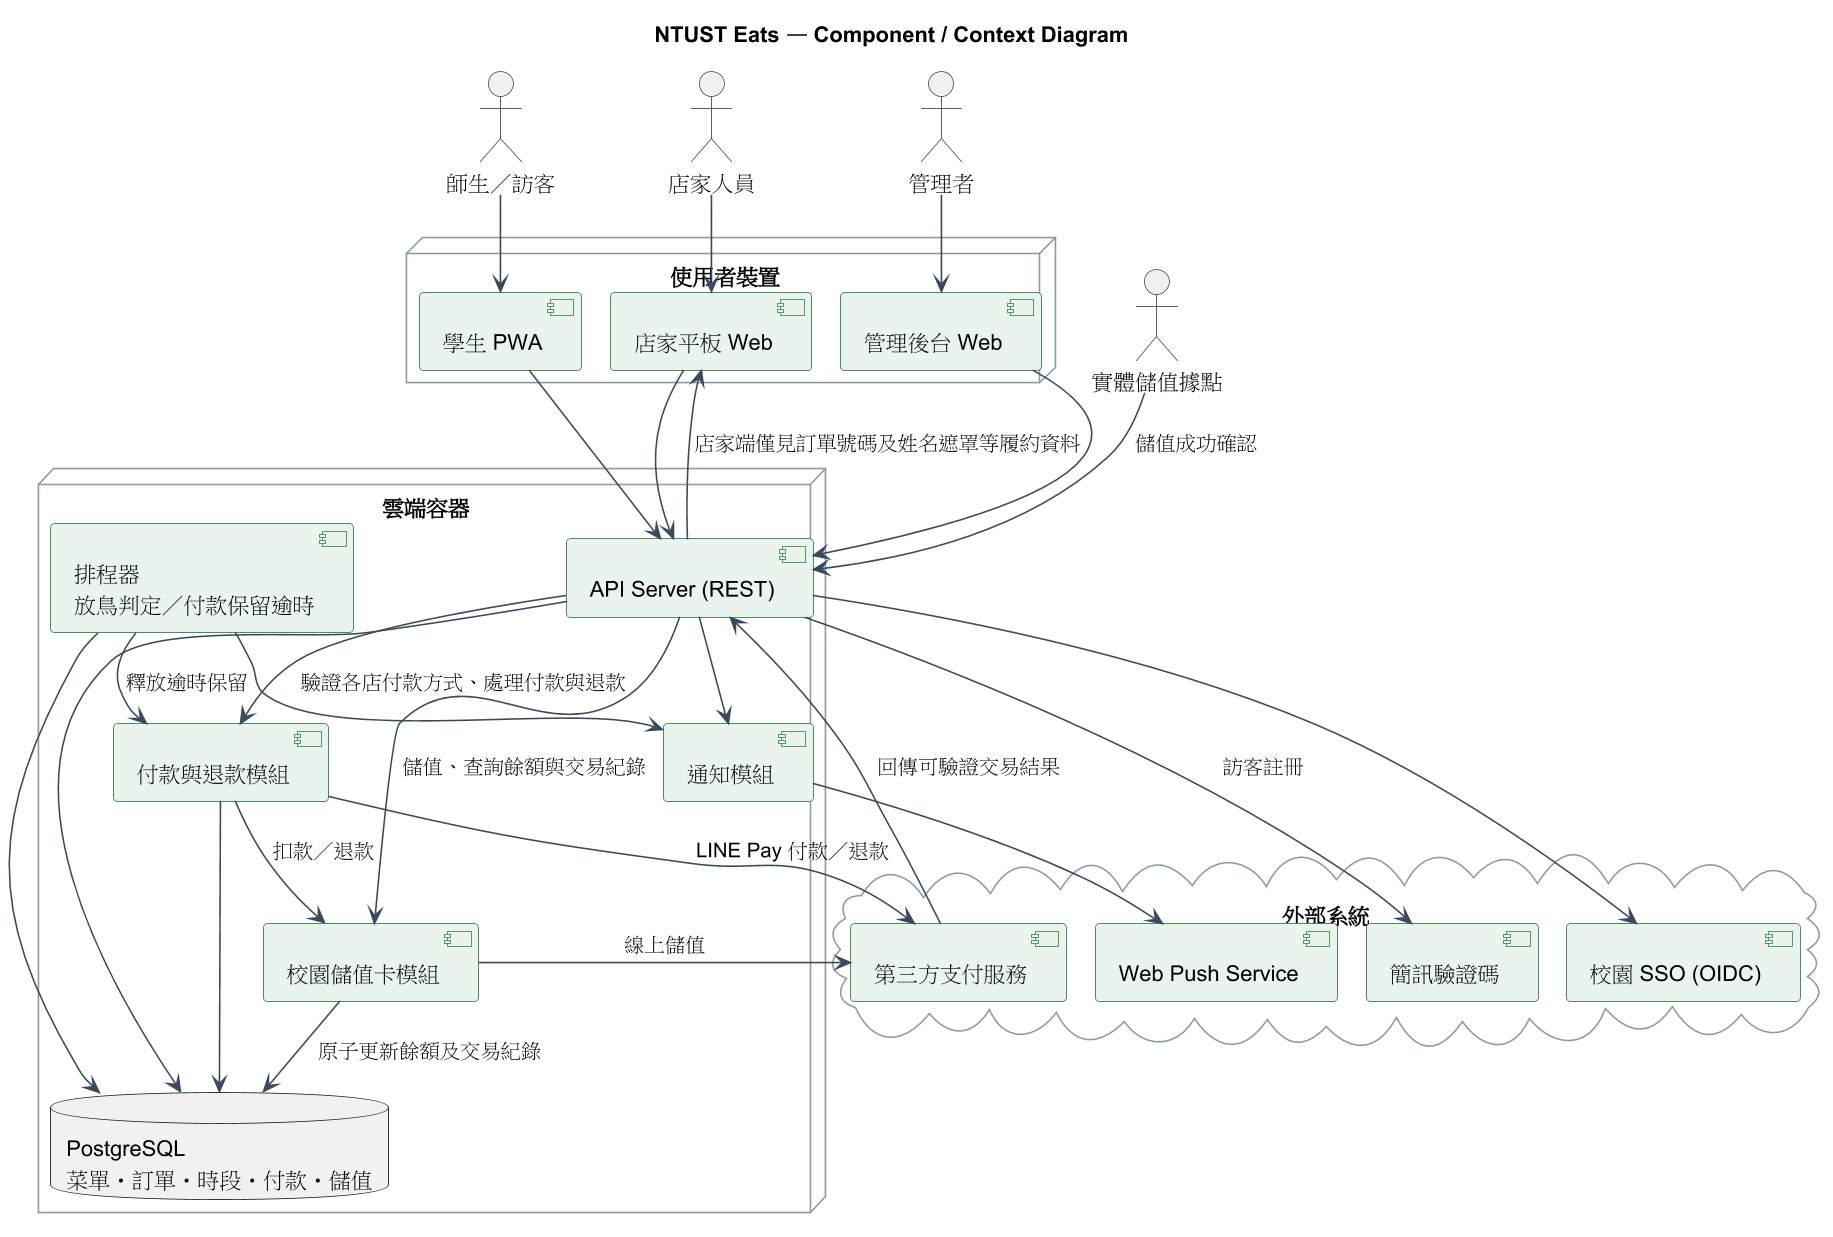

The diagram above was rendered by PlantUML. Its source (embedded in the PNG):
@startuml
!include _style.iuml
!pragma layout smetana
title NTUST Eats — Component / Context Diagram
actor "師生／訪客" as U
actor "店家人員" as SV
actor "管理者" as AD
node "使用者裝置" {
  [學生 PWA] as PWA
  [店家平板 Web] as VEN
  [管理後台 Web] as ADM
}
node "雲端容器" {
  [API Server (REST)] as API
  [排程器\n放鳥判定／付款保留逾時] as JOB
  [付款與退款模組] as PAY
  [校園儲值卡模組] as WAL
  [通知模組] as NOTI
  database "PostgreSQL\n菜單・訂單・時段・付款・儲值" as DB
}
cloud "外部系統" {
  [校園 SSO (OIDC)] as SSO
  [Web Push Service] as PUSH
  [第三方支付服務] as PSP
  [簡訊驗證碼] as SMS
}
U --> PWA
SV --> VEN
AD --> ADM
PWA --> API
VEN --> API
ADM --> API
API --> DB
JOB --> DB
API --> NOTI
JOB --> NOTI
NOTI --> PUSH
API --> SSO
API --> SMS : 訪客註冊
actor "實體儲值據點" as COUNTER
COUNTER --> API : 儲值成功確認
API --> PAY : 驗證各店付款方式、處理付款與退款
API --> WAL : 儲值、查詢餘額與交易紀錄
API --> VEN : 店家端僅見訂單號碼及姓名遮罩等履約資料
JOB --> PAY : 釋放逾時保留
PAY --> PSP : LINE Pay 付款／退款
WAL --> PSP : 線上儲值
PSP --> API : 回傳可驗證交易結果
PAY --> WAL : 扣款／退款
PAY --> DB
WAL --> DB : 原子更新餘額及交易紀錄
@enduml